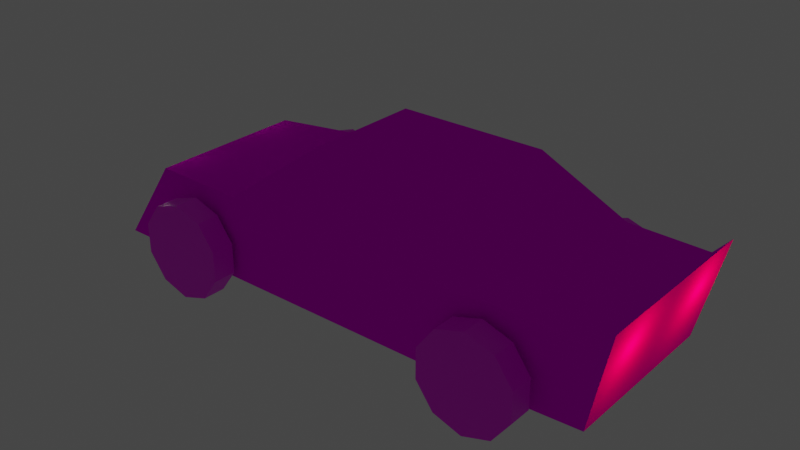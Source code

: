 # Source: decentra.blend  (saved by Blender 4.3.34; exported with 4.5.12 LTS)
import bpy
from mathutils import Matrix  # noqa: F401  (used for matrix-valued properties, if any)

bpy.ops.wm.read_factory_settings(use_empty=True)
scene = bpy.context.scene
scene.name = 'Scene'

# ---- collections
col_collection = bpy.data.collections.new('Collection'); scene.collection.children.link(col_collection)
col_collection_1 = bpy.data.collections.new('Collection 1'); col_collection.children.link(col_collection_1)

# ---- images (referenced by path relative to the original .blend; pixels are not part of the script)
import os
ASSET_DIR = os.environ.get("B2B_ASSET_DIR", "")  # directory of the original .blend (textures are referenced by path, not embedded)
HERE = os.path.dirname(os.path.abspath(__file__))  # packed textures are extracted next to this script under _unpacked/

def load_image(name, relpath, width, height, colorspace="sRGB"):
    """Load a texture the original file referenced (path relative to the .blend, or extracted next to this script)."""
    p = next((c for c in (os.path.join(HERE, relpath), os.path.join(ASSET_DIR, relpath)) if relpath and os.path.exists(c)), "")
    if p:
        img = bpy.data.images.load(p, check_existing=True)
        img.name = name
    else:  # same state as the original file: an image datablock whose file is absent (Cycles renders it pink)
        img = bpy.data.images.new(name, width, height)
        img.source = "FILE"
        img.filepath = "//" + (relpath or name)
    img.colorspace_settings.name = colorspace
    return img
img_decentrapaint_png = load_image('DecentraPaint.png', 'DecentraPaint.png', 1024, 1024, 'sRGB')
img_tires = load_image('Tires', 'Tires.png', 1024, 1024, 'sRGB')

# ---- materials (node trees are filled in below, after node groups)
mat_decentracarmaterial = bpy.data.materials.new('DecentraCarMaterial')
mat_decentracarmaterial.alpha_threshold = 0.0
mat_decentracarmaterial.use_transparent_shadow = False
mat_decentracarmaterial.preview_render_type = 'CLOTH'
mat_decentracarmaterial.line_color = (0.0, 0.0, 0.0, 1.0)
mat_decentrawheelmaterial = bpy.data.materials.new('DecentraWheelMaterial')
mat_decentrawheelmaterial.use_transparent_shadow = False

# ---- material node trees
mat_decentracarmaterial.use_nodes = True; mat_decentracarmaterial.node_tree.nodes.clear()
_N = mat_decentracarmaterial.node_tree.nodes; _L = mat_decentracarmaterial.node_tree.links
n0 = _N.new('ShaderNodeOutputMaterial'); n0.name = 'Material Output'; n0.location = (300, 300)
n1 = _N.new('ShaderNodeTexImage'); n1.name = 'Image Texture'; n1.location = (-280, 275)
n1.image = img_decentrapaint_png
n1.interpolation = 'Closest'
n2 = _N.new('ShaderNodeBsdfDiffuse'); n2.name = 'Diffuse BSDF'; n2.location = (10, 300)
n3 = _N.new('ShaderNodeTexImage'); n3.name = 'Image Texture.001'; n3.location = (-280, 275)
n3.image = img_decentrapaint_png
n3.interpolation = 'Closest'
_L.new(n2.outputs[0], n0.inputs[0])
_L.new(n3.outputs[0], n2.inputs[0])
n0.is_active_output = True
mat_decentrawheelmaterial.use_nodes = True; mat_decentrawheelmaterial.node_tree.nodes.clear()
_N = mat_decentrawheelmaterial.node_tree.nodes; _L = mat_decentrawheelmaterial.node_tree.links
n0 = _N.new('ShaderNodeOutputMaterial'); n0.name = 'Material Output'; n0.location = (300, 300)
n1 = _N.new('ShaderNodeBsdfPrincipled'); n1.name = 'Principled BSDF'; n1.location = (10, 300)
n1.distribution = 'GGX'
n1.subsurface_method = 'BURLEY'
n1.inputs[3].default_value = 1.45
n1.inputs[27].default_value = (0.0, 0.0, 0.0, 1.0)
n1.inputs[28].default_value = 1.0
n2 = _N.new('ShaderNodeTexImage'); n2.name = 'Image Texture'; n2.location = (-280, 275)
n2.image = img_tires
n2.interpolation = 'Closest'
_L.new(n1.outputs[0], n0.inputs[0])
_L.new(n2.outputs[0], n1.inputs[0])
n0.is_active_output = True

# ---- world
world_world = bpy.data.worlds.new('World'); scene.world = world_world
world_world.use_nodes = True; world_world.node_tree.nodes.clear()
_N = world_world.node_tree.nodes; _L = world_world.node_tree.links
n0 = _N.new('ShaderNodeOutputWorld'); n0.name = 'World Output'; n0.location = (300, 300)
n1 = _N.new('ShaderNodeBackground'); n1.name = 'Background'; n1.location = (10, 300)
n1.inputs[0].default_value = (0.05088, 0.05088, 0.05088, 1.0)
_L.new(n1.outputs[0], n0.inputs[0])
n0.is_active_output = True
world_world.color = (0.05088, 0.05088, 0.05088)
world_world.use_sun_shadow = False
world_world.sun_shadow_jitter_overblur = 0.0

# ---- lights
light_spot = bpy.data.lights.new('Spot', 'SPOT')
light_spot.transmission_factor = 0.0
light_spot.energy = 10.2
light_spot.shadow_soft_size = 0.25
light_spot.shadow_maximum_resolution = 0.006
light_spot.use_absolute_resolution = True
light_spot.spot_size = 0.9619
light_spot_001 = bpy.data.lights.new('Spot.001', 'SPOT')
light_spot_001.transmission_factor = 0.0
light_spot_001.energy = 10.2
light_spot_001.shadow_soft_size = 0.25
light_spot_001.shadow_maximum_resolution = 0.006
light_spot_001.use_absolute_resolution = True
light_spot_001.spot_size = 0.9619
light_point = bpy.data.lights.new('Point', 'POINT')
light_point.color = (1.0, 0.9662, 0.6921)
light_point.transmission_factor = 0.0
light_point.energy = 20.0
light_point.shadow_soft_size = 0.25
light_point.shadow_maximum_resolution = 0.006
light_point.use_absolute_resolution = True
light_point_001 = bpy.data.lights.new('Point.001', 'POINT')
light_point_001.color = (1.0, 0.9662, 0.6921)
light_point_001.transmission_factor = 0.0
light_point_001.energy = 20.0
light_point_001.shadow_soft_size = 0.25
light_point_001.shadow_maximum_resolution = 0.006
light_point_001.use_absolute_resolution = True
light_point_002 = bpy.data.lights.new('Point.002', 'POINT')
light_point_002.color = (1.0, 0.0, 0.02253)
light_point_002.transmission_factor = 0.0
light_point_002.energy = 20.0
light_point_002.shadow_soft_size = 0.25
light_point_002.shadow_maximum_resolution = 0.006
light_point_002.use_absolute_resolution = True
light_point_003 = bpy.data.lights.new('Point.003', 'POINT')
light_point_003.color = (1.0, 0.0, 0.02253)
light_point_003.transmission_factor = 0.0
light_point_003.energy = 20.0
light_point_003.shadow_soft_size = 0.25
light_point_003.shadow_maximum_resolution = 0.006
light_point_003.use_absolute_resolution = True

# ---- meshes
me_cube = bpy.data.meshes.new('Cube')
me_cube.from_pydata([(2.312, 1.301, 0.1538), (3.341, 1.2, -0.9977), (2.304, -1.32, 0.1613), (3.336, -1.219, -0.9972), (1.335, 0.8271, 1.0), (1.335, 1.301, -1.0), (1.335, -0.8459, 1.0), (1.335, -1.32, -1.0), (-0.7843, 0.8271, 1.0), (-0.7843, 1.301, -1.0), (-0.7843, -0.8459, 1.0), (-0.7843, -1.32, -1.0), (-1.839, 1.301, 0.1811), (-2.491, 1.301, -1.0), (-1.839, -1.32, 0.1811), (-2.491, -1.32, -1.0), (3.419, 1.301, 0.127), (3.419, -1.32, 0.127), (-3.367, 1.131, 0.08435), (-3.988, 1.301, -1.0), (-3.367, -1.15, 0.08435), (-3.988, -1.32, -1.0), (3.648, 1.301, 0.3791), (1.335, 1.368, 0.09386), (-0.7843, 1.368, 0.1734), (3.648, -1.32, 0.3791), (1.335, -1.387, 0.1578), (-0.7843, -1.387, 0.1734)], [], [(17, 2, 7, 3), (15, 14, 20, 21), (4, 8, 10, 6), (1, 22, 25, 3), (5, 0, 1), (4, 6, 2, 0), (11, 15, 13, 9), (5, 1, 3, 7), (0, 2, 17, 16), (12, 24, 9, 13), (8, 24, 12), (15, 21, 19, 13), (27, 26, 6, 10), (11, 27, 14, 15), (25, 22, 16, 17), (20, 18, 19, 21), (13, 19, 18, 12), (0, 16, 1), (12, 18, 20, 14), (4, 23, 24, 8), (8, 12, 14, 10), (0, 23, 4), (14, 27, 10), (23, 5, 9, 24), (26, 2, 6), (3, 25, 17), (16, 22, 1), (26, 27, 11, 7), (2, 26, 7), (5, 23, 0), (7, 11, 9, 5)])
_k = set([(1, 3), (1, 5), (3, 7), (5, 7), (5, 9), (7, 11), (9, 11), (9, 13), (11, 15), (13, 15), (13, 19), (15, 21), (19, 21)])
me_cube.attributes.new('sharp_edge', 'BOOLEAN', 'EDGE').data.foreach_set('value', [ (min(e.vertices), max(e.vertices)) in _k for e in me_cube.edges])
_uv = me_cube.uv_layers.new(name='UVMap')
_uv.uv.foreach_set('vector', [0.03442, 0.1099, 0.1558, 0.1301, 0.254, 0.03041, 0.08326, 0.00358, 0.5847, 0.04886, 0.5194, 0.143, 0.6501, 0.1528, 0.7147, 0.06349, 0.00358, 0.7613, 0.1939, 0.7613, 0.1939, 0.9115, 0.00358, 0.9115, 0.7219, 0.2298, 0.8486, 0.2389, 0.8486, 0.00358, 0.7219, 0.01263, 0.2618, 0.4763, 0.1572, 0.3841, 0.09511, 0.5116, 0.9046, 0.6294, 0.7666, 0.6334, 0.7137, 0.5188, 0.9632, 0.5212, 0.374, 0.5188, 0.5273, 0.5188, 0.5273, 0.7541, 0.374, 0.7541, 0.1837, 0.7541, 0.00358, 0.745, 0.003979, 0.5278, 0.1837, 0.5188, 0.1572, 0.3841, 0.1558, 0.1301, 0.03442, 0.1099, 0.04211, 0.4054, 0.5217, 0.3591, 0.4341, 0.3659, 0.4416, 0.4651, 0.5872, 0.4511, 0.9033, 0.8063, 0.9964, 0.8176, 0.9679, 0.9252, 0.5273, 0.5188, 0.6617, 0.5188, 0.6617, 0.7541, 0.5273, 0.7541, 0.6688, 0.8184, 0.679, 0.6133, 0.7666, 0.6334, 0.7631, 0.8041, 0.4369, 0.0368, 0.4314, 0.1375, 0.5194, 0.143, 0.5847, 0.04886, 0.00358, 0.1227, 0.007653, 0.3922, 0.04211, 0.4054, 0.03442, 0.1099, 0.834, 0.2613, 0.834, 0.4661, 0.7219, 0.4814, 0.7219, 0.2461, 0.5872, 0.4511, 0.7147, 0.4352, 0.6501, 0.3483, 0.5217, 0.3591, 0.1572, 0.3841, 0.04211, 0.4054, 0.09511, 0.5116, 0.5217, 0.3591, 0.6501, 0.3483, 0.6501, 0.1528, 0.5194, 0.143, 0.9046, 0.6294, 0.9964, 0.6131, 0.9964, 0.8176, 0.9033, 0.8063, 0.9033, 0.8063, 0.9679, 0.9252, 0.7046, 0.9305, 0.7631, 0.8041, 0.9632, 0.5212, 0.9964, 0.6131, 0.9046, 0.6294, 0.7046, 0.9305, 0.6688, 0.8184, 0.7631, 0.8041, 0.2512, 0.3809, 0.2618, 0.4763, 0.4416, 0.4651, 0.4341, 0.3659, 0.679, 0.6133, 0.7137, 0.5188, 0.7666, 0.6334, 0.08326, 0.00358, 0.00358, 0.1227, 0.03442, 0.1099, 0.04211, 0.4054, 0.007653, 0.3922, 0.09511, 0.5116, 0.2474, 0.1318, 0.4314, 0.1375, 0.4369, 0.0368, 0.254, 0.03041, 0.1558, 0.1301, 0.2474, 0.1318, 0.254, 0.03041, 0.2618, 0.4763, 0.2512, 0.3809, 0.1572, 0.3841, 0.1837, 0.5188, 0.374, 0.5188, 0.374, 0.7541, 0.1837, 0.7541])
me_cube.materials.append(mat_decentracarmaterial)
me_cube.use_remesh_preserve_volume = False
me_cube.use_remesh_preserve_attributes = False
me_cube.use_mirror_vertex_groups = False
me_cube.update()
me_cylinder = bpy.data.meshes.new('Cylinder')
me_cylinder.from_pydata([(-0.002178, 0.6742, -1.664), (-0.002178, 0.6742, -1.339), (0.3949, 0.5452, -1.664), (0.3949, 0.5452, -1.339), (0.6403, 0.2074, -1.664), (0.6403, 0.2074, -1.339), (0.6403, -0.2101, -1.664), (0.6403, -0.2101, -1.339), (0.3949, -0.5479, -1.664), (0.3949, -0.5479, -1.339), (-0.002178, -0.6769, -1.664), (-0.002178, -0.6769, -1.339), (-0.3993, -0.5479, -1.664), (-0.3993, -0.5479, -1.339), (-0.6447, -0.2101, -1.664), (-0.6447, -0.2101, -1.339), (-0.6447, 0.2074, -1.664), (-0.6447, 0.2074, -1.339), (-0.3993, 0.5452, -1.664), (-0.3993, 0.5452, -1.339)], [], [(0, 1, 3, 2), (2, 3, 5, 4), (4, 5, 7, 6), (6, 7, 9, 8), (8, 9, 11, 10), (10, 11, 13, 12), (12, 13, 15, 14), (14, 15, 17, 16), (3, 1, 19, 17, 15, 13, 11, 9, 7, 5), (16, 17, 19, 18), (18, 19, 1, 0), (0, 2, 4, 6, 8, 10, 12, 14, 16, 18)])
_uv = me_cylinder.uv_layers.new(name='UVMap')
_uv.uv.foreach_set('vector', [1.0, 0.5, 1.0, 1.0, 0.9, 1.0, 0.9, 0.5, 0.9, 0.5, 0.9, 1.0, 0.8, 1.0, 0.8, 0.5, 0.8, 0.5, 0.8, 1.0, 0.7, 1.0, 0.7, 0.5, 0.7, 0.5, 0.7, 1.0, 0.6, 1.0, 0.6, 0.5, 0.6, 0.5, 0.6, 1.0, 0.5, 1.0, 0.5, 0.5, 0.5, 0.5, 0.5, 1.0, 0.4, 1.0, 0.4, 0.5, 0.4, 0.5, 0.4, 1.0, 0.3, 1.0, 0.3, 0.5, 0.3, 0.5, 0.3, 1.0, 0.2, 1.0, 0.2, 0.5, 0.3911, 0.4442, 0.25, 0.49, 0.1089, 0.4442, 0.02175, 0.3242, 0.02175, 0.1758, 0.1089, 0.05584, 0.25, 0.01, 0.3911, 0.05584, 0.4783, 0.1758, 0.4783, 0.3242, 0.2, 0.5, 0.2, 1.0, 0.1, 1.0, 0.1, 0.5, 0.1, 0.5, 0.1, 1.0, -7.451e-08, 1.0, -7.451e-08, 0.5, 0.75, 0.49, 0.8911, 0.4442, 0.9783, 0.3242, 0.9783, 0.1758, 0.8911, 0.05584, 0.75, 0.01, 0.6089, 0.05584, 0.5217, 0.1758, 0.5217, 0.3242, 0.6089, 0.4442])
me_cylinder.materials.append(mat_decentrawheelmaterial)
me_cylinder.use_remesh_fix_poles = True
me_cylinder.use_remesh_preserve_attributes = False
me_cylinder.use_mirror_vertex_groups = False
me_cylinder.update()
me_cylinder_001 = bpy.data.meshes.new('Cylinder.001')
me_cylinder_001.from_pydata([(-0.002178, 0.6742, -1.689), (-0.002178, 0.6742, -1.359), (0.3949, 0.5452, -1.689), (0.3949, 0.5452, -1.359), (0.6403, 0.2074, -1.689), (0.6403, 0.2074, -1.359), (0.6403, -0.2101, -1.689), (0.6403, -0.2101, -1.359), (0.3949, -0.5479, -1.689), (0.3949, -0.5479, -1.359), (-0.002178, -0.6769, -1.689), (-0.002178, -0.6769, -1.359), (-0.3993, -0.5479, -1.689), (-0.3993, -0.5479, -1.359), (-0.6447, -0.2101, -1.689), (-0.6447, -0.2101, -1.359), (-0.6447, 0.2074, -1.689), (-0.6447, 0.2074, -1.359), (-0.3993, 0.5452, -1.689), (-0.3993, 0.5452, -1.359)], [], [(0, 1, 3, 2), (2, 3, 5, 4), (4, 5, 7, 6), (6, 7, 9, 8), (8, 9, 11, 10), (10, 11, 13, 12), (12, 13, 15, 14), (14, 15, 17, 16), (3, 1, 19, 17, 15, 13, 11, 9, 7, 5), (16, 17, 19, 18), (18, 19, 1, 0), (0, 2, 4, 6, 8, 10, 12, 14, 16, 18)])
_uv = me_cylinder_001.uv_layers.new(name='UVMap')
_uv.uv.foreach_set('vector', [1.0, 0.5, 1.0, 1.0, 0.9, 1.0, 0.9, 0.5, 0.9, 0.5, 0.9, 1.0, 0.8, 1.0, 0.8, 0.5, 0.8, 0.5, 0.8, 1.0, 0.7, 1.0, 0.7, 0.5, 0.7, 0.5, 0.7, 1.0, 0.6, 1.0, 0.6, 0.5, 0.6, 0.5, 0.6, 1.0, 0.5, 1.0, 0.5, 0.5, 0.5, 0.5, 0.5, 1.0, 0.4, 1.0, 0.4, 0.5, 0.4, 0.5, 0.4, 1.0, 0.3, 1.0, 0.3, 0.5, 0.3, 0.5, 0.3, 1.0, 0.2, 1.0, 0.2, 0.5, 0.3911, 0.4442, 0.25, 0.49, 0.1089, 0.4442, 0.02175, 0.3242, 0.02175, 0.1758, 0.1089, 0.05584, 0.25, 0.01, 0.3911, 0.05584, 0.4783, 0.1758, 0.4783, 0.3242, 0.2, 0.5, 0.2, 1.0, 0.1, 1.0, 0.1, 0.5, 0.1, 0.5, 0.1, 1.0, -7.451e-08, 1.0, -7.451e-08, 0.5, 0.75, 0.49, 0.8911, 0.4442, 0.9783, 0.3242, 0.9783, 0.1758, 0.8911, 0.05584, 0.75, 0.01, 0.6089, 0.05584, 0.5217, 0.1758, 0.5217, 0.3242, 0.6089, 0.4442])
me_cylinder_001.materials.append(mat_decentrawheelmaterial)
me_cylinder_001.use_remesh_fix_poles = True
me_cylinder_001.use_remesh_preserve_attributes = False
me_cylinder_001.use_mirror_vertex_groups = False
me_cylinder_001.update()
me_cylinder_002 = bpy.data.meshes.new('Cylinder.002')
me_cylinder_002.from_pydata([(0.002266, 0.6768, 1.389), (0.002266, 0.6768, 1.715), (0.3993, 0.5478, 1.389), (0.3993, 0.5478, 1.715), (0.6448, 0.21, 1.389), (0.6448, 0.21, 1.715), (0.6448, -0.2075, 1.389), (0.6448, -0.2075, 1.715), (0.3993, -0.5453, 1.389), (0.3993, -0.5453, 1.715), (0.002266, -0.6743, 1.389), (0.002266, -0.6743, 1.715), (-0.3948, -0.5453, 1.389), (-0.3948, -0.5453, 1.715), (-0.6402, -0.2075, 1.389), (-0.6402, -0.2075, 1.715), (-0.6402, 0.21, 1.389), (-0.6402, 0.21, 1.715), (-0.3948, 0.5478, 1.389), (-0.3948, 0.5478, 1.715)], [], [(0, 1, 3, 2), (2, 3, 5, 4), (4, 5, 7, 6), (6, 7, 9, 8), (8, 9, 11, 10), (10, 11, 13, 12), (12, 13, 15, 14), (14, 15, 17, 16), (3, 1, 19, 17, 15, 13, 11, 9, 7, 5), (16, 17, 19, 18), (18, 19, 1, 0), (0, 2, 4, 6, 8, 10, 12, 14, 16, 18)])
_uv = me_cylinder_002.uv_layers.new(name='UVMap')
_uv.uv.foreach_set('vector', [1.0, 0.5, 1.0, 1.0, 0.9, 1.0, 0.9, 0.5, 0.9, 0.5, 0.9, 1.0, 0.8, 1.0, 0.8, 0.5, 0.8, 0.5, 0.8, 1.0, 0.7, 1.0, 0.7, 0.5, 0.7, 0.5, 0.7, 1.0, 0.6, 1.0, 0.6, 0.5, 0.6, 0.5, 0.6, 1.0, 0.5, 1.0, 0.5, 0.5, 0.5, 0.5, 0.5, 1.0, 0.4, 1.0, 0.4, 0.5, 0.4, 0.5, 0.4, 1.0, 0.3, 1.0, 0.3, 0.5, 0.3, 0.5, 0.3, 1.0, 0.2, 1.0, 0.2, 0.5, 0.3911, 0.4442, 0.25, 0.49, 0.1089, 0.4442, 0.02175, 0.3242, 0.02175, 0.1758, 0.1089, 0.05584, 0.25, 0.01, 0.3911, 0.05584, 0.4783, 0.1758, 0.4783, 0.3242, 0.2, 0.5, 0.2, 1.0, 0.1, 1.0, 0.1, 0.5, 0.1, 0.5, 0.1, 1.0, -7.451e-08, 1.0, -7.451e-08, 0.5, 0.75, 0.49, 0.8911, 0.4442, 0.9783, 0.3242, 0.9783, 0.1758, 0.8911, 0.05584, 0.75, 0.01, 0.6089, 0.05584, 0.5217, 0.1758, 0.5217, 0.3242, 0.6089, 0.4442])
me_cylinder_002.materials.append(mat_decentrawheelmaterial)
me_cylinder_002.use_remesh_fix_poles = True
me_cylinder_002.use_remesh_preserve_attributes = False
me_cylinder_002.use_mirror_vertex_groups = False
me_cylinder_002.update()
me_cylinder_003 = bpy.data.meshes.new('Cylinder.003')
me_cylinder_003.from_pydata([(0.002266, 0.6768, 1.409), (0.002266, 0.6768, 1.739), (0.3993, 0.5478, 1.409), (0.3993, 0.5478, 1.739), (0.6448, 0.21, 1.409), (0.6448, 0.21, 1.739), (0.6448, -0.2075, 1.409), (0.6448, -0.2075, 1.739), (0.3993, -0.5453, 1.409), (0.3993, -0.5453, 1.739), (0.002266, -0.6743, 1.409), (0.002266, -0.6743, 1.739), (-0.3948, -0.5453, 1.409), (-0.3948, -0.5453, 1.739), (-0.6402, -0.2075, 1.409), (-0.6402, -0.2075, 1.739), (-0.6402, 0.21, 1.409), (-0.6402, 0.21, 1.739), (-0.3948, 0.5478, 1.409), (-0.3948, 0.5478, 1.739)], [], [(0, 1, 3, 2), (2, 3, 5, 4), (4, 5, 7, 6), (6, 7, 9, 8), (8, 9, 11, 10), (10, 11, 13, 12), (12, 13, 15, 14), (14, 15, 17, 16), (3, 1, 19, 17, 15, 13, 11, 9, 7, 5), (16, 17, 19, 18), (18, 19, 1, 0), (0, 2, 4, 6, 8, 10, 12, 14, 16, 18)])
_uv = me_cylinder_003.uv_layers.new(name='UVMap')
_uv.uv.foreach_set('vector', [1.0, 0.5, 1.0, 1.0, 0.9, 1.0, 0.9, 0.5, 0.9, 0.5, 0.9, 1.0, 0.8, 1.0, 0.8, 0.5, 0.8, 0.5, 0.8, 1.0, 0.7, 1.0, 0.7, 0.5, 0.7, 0.5, 0.7, 1.0, 0.6, 1.0, 0.6, 0.5, 0.6, 0.5, 0.6, 1.0, 0.5, 1.0, 0.5, 0.5, 0.5, 0.5, 0.5, 1.0, 0.4, 1.0, 0.4, 0.5, 0.4, 0.5, 0.4, 1.0, 0.3, 1.0, 0.3, 0.5, 0.3, 0.5, 0.3, 1.0, 0.2, 1.0, 0.2, 0.5, 0.3911, 0.4442, 0.25, 0.49, 0.1089, 0.4442, 0.02175, 0.3242, 0.02175, 0.1758, 0.1089, 0.05584, 0.25, 0.01, 0.3911, 0.05584, 0.4783, 0.1758, 0.4783, 0.3242, 0.2, 0.5, 0.2, 1.0, 0.1, 1.0, 0.1, 0.5, 0.1, 0.5, 0.1, 1.0, -7.451e-08, 1.0, -7.451e-08, 0.5, 0.75, 0.49, 0.8911, 0.4442, 0.9783, 0.3242, 0.9783, 0.1758, 0.8911, 0.05584, 0.75, 0.01, 0.6089, 0.05584, 0.5217, 0.1758, 0.5217, 0.3242, 0.6089, 0.4442])
me_cylinder_003.materials.append(mat_decentrawheelmaterial)
me_cylinder_003.use_remesh_fix_poles = True
me_cylinder_003.use_remesh_preserve_attributes = False
me_cylinder_003.use_mirror_vertex_groups = False
me_cylinder_003.update()

# ---- objects
ob_car = bpy.data.objects.new('Car', me_cube)
ob_frontwheelsright = bpy.data.objects.new('FrontWheelsRight', me_cylinder)
ob_rearwheelsright = bpy.data.objects.new('RearWheelsRight', me_cylinder_001)
ob_frontrightspotlight = bpy.data.objects.new('FrontRightSpotlight', light_spot)
ob_frontleftspotlight = bpy.data.objects.new('FrontLeftSpotlight', light_spot_001)
ob_frontrightlight = bpy.data.objects.new('FrontRightLight', light_point)
ob_frontleftlight = bpy.data.objects.new('FrontLeftLight', light_point_001)
ob_rearleftlight = bpy.data.objects.new('RearLeftLight', light_point_002)
ob_rearrightlight = bpy.data.objects.new('RearRightLight', light_point_003)
ob_frontwheelsleft = bpy.data.objects.new('FrontWheelsLeft', me_cylinder_002)
ob_rearwheelsleft = bpy.data.objects.new('RearWheelsLeft', me_cylinder_003)

# ---- transforms, parenting, visibility, modifiers, constraints
ob_car.location = (0.0, 0.0, 0.0)
ob_car.lock_rotations_4d = False
ob_car.empty_display_type = 'ARROWS'
ob_car.lineart.crease_threshold = 0.0
ob_frontwheelsright.location = (-2.484, 0.0, -0.6723)
ob_frontwheelsright.rotation_euler = (1.571, 0.0, -0.0)
ob_frontwheelsright.lineart.crease_threshold = 0.0
ob_rearwheelsright.location = (2.121, 0.0, -0.6723)
ob_rearwheelsright.rotation_euler = (1.571, 0.0, -0.0)
ob_rearwheelsright.lineart.crease_threshold = 0.0
ob_frontrightspotlight.location = (-3.517, 0.7387, -0.04261)
ob_frontrightspotlight.rotation_euler = (0.0, 1.334, 0.0)
ob_frontrightspotlight.scale = (1.282, 1.0, 3.468)
ob_frontrightspotlight.lineart.crease_threshold = 0.0
ob_frontleftspotlight.location = (-3.517, -0.7637, -0.04261)
ob_frontleftspotlight.rotation_euler = (0.0, 1.334, 0.0)
ob_frontleftspotlight.scale = (1.282, 1.0, 3.468)
ob_frontleftspotlight.lineart.crease_threshold = 0.0
ob_frontrightlight.location = (-3.647, 0.7476, -0.06232)
ob_frontrightlight.lineart.crease_threshold = 0.0
ob_frontleftlight.location = (-3.647, -0.7723, -0.06232)
ob_frontleftlight.lineart.crease_threshold = 0.0
ob_rearleftlight.location = (3.747, -0.7723, -0.1017)
ob_rearleftlight.lineart.crease_threshold = 0.0
ob_rearrightlight.location = (3.747, 0.7443, -0.1017)
ob_rearrightlight.lineart.crease_threshold = 0.0
ob_frontwheelsleft.location = (-2.484, 0.0, -0.6723)
ob_frontwheelsleft.rotation_euler = (1.571, 0.0, -0.0)
ob_frontwheelsleft.lineart.crease_threshold = 0.0
ob_rearwheelsleft.location = (2.121, 0.0, -0.6723)
ob_rearwheelsleft.rotation_euler = (1.571, 0.0, -0.0)
ob_rearwheelsleft.lineart.crease_threshold = 0.0

# ---- collection membership
col_collection.objects.link(ob_car)
col_collection.objects.link(ob_frontwheelsright)
col_collection.objects.link(ob_rearwheelsright)
col_collection.objects.link(ob_frontrightspotlight)
col_collection.objects.link(ob_frontleftspotlight)
col_collection.objects.link(ob_frontrightlight)
col_collection.objects.link(ob_frontleftlight)
col_collection.objects.link(ob_rearleftlight)
col_collection.objects.link(ob_rearrightlight)
col_collection.objects.link(ob_frontwheelsleft)
col_collection.objects.link(ob_rearwheelsleft)

# ---- scene / render settings (as saved in the file)
scene.frame_start = 1; scene.frame_end = 250; scene.frame_set(79)
scene.render.engine = 'BLENDER_EEVEE_NEXT'
scene.cycles.use_denoising = False
scene.cycles.samples = 128
scene.cycles.sampling_pattern = 'TABULATED_SOBOL'
scene.cycles.use_adaptive_sampling = False
scene.cycles.use_light_tree = False
scene.view_settings.view_transform = 'Filmic'
bpy.context.view_layer.update()

# ---- added for rendering (the .blend has no active camera): camera
cam_auto = bpy.data.cameras.new('AutoCamera')
cam_auto.lens = 50.0
cam_auto.sensor_width = 36.0
cam_auto.clip_end = 1000.0
ob_auto_camera = bpy.data.objects.new('AutoCamera', cam_auto)
scene.collection.objects.link(ob_auto_camera)
ob_auto_camera.location = (7.87354, -9.67719, 6.26007)
ob_auto_camera.rotation_euler = (1.09748, -7.21219e-08, 0.694738)
scene.camera = ob_auto_camera
bpy.context.view_layer.update()
